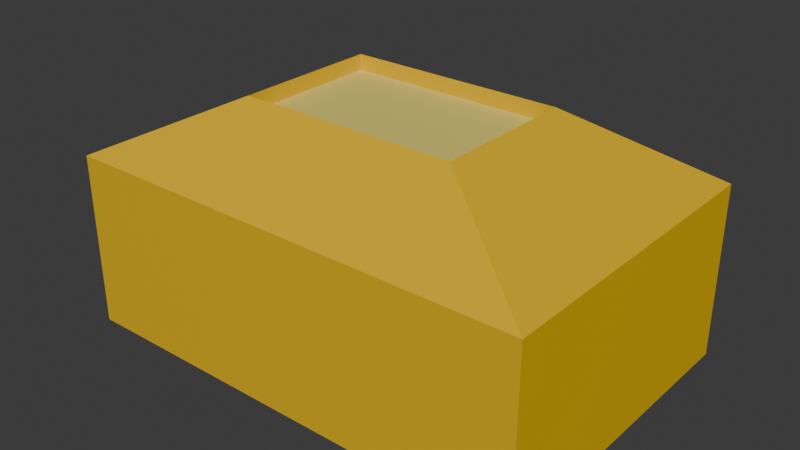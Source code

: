 # Source: Tartaruga.blend  (saved by Blender 4.5.88; exported with 4.5.12 LTS)
import bpy
from mathutils import Matrix  # noqa: F401  (used for matrix-valued properties, if any)

bpy.ops.wm.read_factory_settings(use_empty=True)
scene = bpy.context.scene
scene.name = 'Scene'

# ---- collections
col_tartaruga = bpy.data.collections.new('Tartaruga'); scene.collection.children.link(col_tartaruga)

# ---- materials (node trees are filled in below, after node groups)
mat_material = bpy.data.materials.new('Material')
mat_material.alpha_threshold = 0.0
mat_material.roughness = 0.5
mat_material.line_color = (0.0, 0.0, 0.0, 1.0)
mat_material_001 = bpy.data.materials.new('Material.001')

# ---- material node trees
mat_material.use_nodes = True; mat_material.node_tree.nodes.clear()
_N = mat_material.node_tree.nodes; _L = mat_material.node_tree.links
n0 = _N.new('ShaderNodeOutputMaterial'); n0.name = 'Material Output'; n0.location = (200, 100)
n1 = _N.new('ShaderNodeBsdfPrincipled'); n1.name = 'Principled BSDF'; n1.location = (-200, 100)
n1.inputs[0].default_value = (0.8008, 0.6998, 0.1687, 1.0)
n1.inputs[3].default_value = 1.45
_L.new(n1.outputs[0], n0.inputs[0])
n0.is_active_output = True
mat_material_001.use_nodes = True; mat_material_001.node_tree.nodes.clear()
_N = mat_material_001.node_tree.nodes; _L = mat_material_001.node_tree.links
n0 = _N.new('ShaderNodeBsdfPrincipled'); n0.name = 'Principled BSDF'; n0.location = (-200, 100)
n0.inputs[0].default_value = (0.8006, 0.489, 0.002892, 1.0)
n1 = _N.new('ShaderNodeOutputMaterial'); n1.name = 'Material Output'; n1.location = (200, 100)
_L.new(n0.outputs[0], n1.inputs[0])
n1.is_active_output = True

# ---- world
world_world = bpy.data.worlds.new('World'); scene.world = world_world
world_world.use_nodes = True; world_world.node_tree.nodes.clear()
_N = world_world.node_tree.nodes; _L = world_world.node_tree.links
n0 = _N.new('ShaderNodeOutputWorld'); n0.name = 'World Output'; n0.location = (200, 100)
n1 = _N.new('ShaderNodeBackground'); n1.name = 'Background'; n1.location = (-200, 100)
n1.inputs[0].default_value = (0.05088, 0.05088, 0.05088, 1.0)
_L.new(n1.outputs[0], n0.inputs[0])
n0.is_active_output = True
world_world.color = (0.05088, 0.05088, 0.05088)
world_world.sun_shadow_jitter_overblur = 0.0

# ---- meshes
me_cube_001 = bpy.data.meshes.new('Cube.001')
me_cube_001.from_pydata([(-1.0, -1.0, -1.0), (-1.0, -1.0, 1.0), (-1.0, 1.0, -1.0), (-1.0, 1.0, 1.0), (1.0, -1.0, -1.0), (1.0, -1.0, 1.0), (1.0, 1.0, -1.0), (1.0, 1.0, 1.0), (1.748, 1.0, 1.0), (1.748, 1.0, -1.0), (1.748, -1.0, -1.0), (1.748, -1.0, 1.0), (-1.0, -1.0, 1.0), (-1.0, 1.0, 1.0), (1.0, 1.0, 1.0), (1.0, -1.0, 1.0), (-1.0, -1.0, 1.0), (-1.0, 1.0, 1.0), (1.0, 1.0, 1.0), (1.0, -1.0, 1.0), (-1.0, 1.0, -1.0), (-1.0, -1.0, -1.0), (-1.0, -1.0, 1.0), (-1.0, 1.0, 1.0), (-1.0, 1.0, -1.0), (-1.0, -1.0, -1.0), (-1.0, -1.0, 1.0), (-1.0, 1.0, 1.0), (-1.56, 1.0, -1.0), (-1.56, -1.0, -1.0), (-1.56, -1.0, 1.0), (-1.56, 1.0, 1.0), (3.0, 2.0, -1.8), (3.0, -2.0, -1.8), (-3.0, 2.0, -1.8), (-3.0, -2.0, -1.8), (1.39, 0.9269, 1.2), (3.0, 2.0, 0.3952), (1.39, -0.9269, 1.2), (3.0, -2.0, 0.3952), (-1.39, 0.9269, 1.2), (-3.0, 2.0, 0.3952), (-1.39, -0.9269, 1.2), (-3.0, -2.0, 0.3952), (1.39, -0.9269, 0.1989), (-1.39, -0.9269, 0.1989), (1.39, 0.9269, 0.1989), (-1.39, 0.9269, 0.1989), (1.39, -0.9269, 0.6107), (-1.39, -0.9269, 0.6107), (1.39, 0.9269, 0.6107), (-1.39, 0.9269, 0.6107)], [], [(1, 3, 23, 22), (2, 3, 7, 6), (5, 4, 10, 11), (4, 5, 1, 0), (2, 6, 4, 0), (3, 1, 12, 13), (9, 8, 11, 10), (4, 6, 9, 10), (7, 5, 11, 8), (6, 7, 8, 9), (15, 14, 18, 19), (1, 5, 15, 12), (7, 3, 13, 14), (5, 7, 14, 15), (18, 17, 16, 19), (13, 12, 16, 17), (12, 15, 19, 16), (14, 13, 17, 18), (21, 22, 26, 25), (2, 0, 21, 20), (3, 2, 20, 23), (0, 1, 22, 21), (26, 27, 31, 30), (22, 23, 27, 26), (20, 21, 25, 24), (23, 20, 24, 27), (29, 30, 31, 28), (24, 25, 29, 28), (27, 24, 28, 31), (25, 26, 30, 29), (34, 32, 33, 35), (38, 42, 43, 39), (36, 38, 39, 37), (42, 40, 41, 43), (40, 36, 37, 41), (34, 41, 37, 32), (32, 37, 39, 33), (40, 42, 45, 47), (33, 39, 43, 35), (35, 43, 41, 34), (47, 45, 49, 51), (38, 36, 46, 44), (42, 38, 44, 45), (36, 40, 47, 46), (50, 51, 49, 48), (45, 44, 48, 49), (46, 47, 51, 50), (44, 46, 50, 48)])
me_cube_001.polygons.foreach_set('material_index', [0, 0, 0, 0, 0, 0, 0, 0, 0, 0, 0, 0, 0, 0, 0, 0, 0, 0, 0, 0, 0, 0, 0, 0, 0, 0, 0, 0, 0, 0, 1, 1, 1, 1, 1, 1, 1, 1, 1, 1, 1, 1, 1, 1, 1, 1, 1, 1])
_uv = me_cube_001.uv_layers.new(name='UVMap')
_uv.uv.foreach_set('vector', [0.625, 0.0, 0.625, 0.25, 0.625, 0.25, 0.625, 0.0, 0.375, 0.25, 0.625, 0.25, 0.625, 0.5, 0.375, 0.5, 0.625, 0.75, 0.375, 0.75, 0.375, 0.75, 0.625, 0.75, 0.375, 0.75, 0.625, 0.75, 0.625, 1.0, 0.375, 1.0, 0.125, 0.5, 0.375, 0.5, 0.375, 0.75, 0.125, 0.75, 0.625, 0.25, 0.625, 0.0, 0.625, 0.0, 0.625, 0.25, 0.375, 0.5, 0.625, 0.5, 0.625, 0.75, 0.375, 0.75, 0.375, 0.75, 0.375, 0.5, 0.375, 0.5, 0.375, 0.75, 0.625, 0.5, 0.625, 0.75, 0.625, 0.75, 0.625, 0.5, 0.375, 0.5, 0.625, 0.5, 0.625, 0.5, 0.375, 0.5, 0.625, 0.75, 0.625, 0.5, 0.625, 0.5, 0.625, 0.75, 0.625, 1.0, 0.625, 0.75, 0.625, 0.75, 0.625, 1.0, 0.625, 0.5, 0.625, 0.25, 0.625, 0.25, 0.625, 0.5, 0.625, 0.75, 0.625, 0.5, 0.625, 0.5, 0.625, 0.75, 0.625, 0.5, 0.875, 0.5, 0.875, 0.75, 0.625, 0.75, 0.625, 0.25, 0.625, 0.0, 0.625, 0.0, 0.625, 0.25, 0.625, 1.0, 0.625, 0.75, 0.625, 0.75, 0.625, 1.0, 0.625, 0.5, 0.625, 0.25, 0.625, 0.25, 0.625, 0.5, 0.375, 1.0, 0.625, 1.0, 0.625, 1.0, 0.375, 1.0, 0.125, 0.5, 0.125, 0.75, 0.125, 0.75, 0.125, 0.5, 0.625, 0.25, 0.375, 0.25, 0.375, 0.25, 0.625, 0.25, 0.375, 1.0, 0.625, 1.0, 0.625, 1.0, 0.375, 1.0, 0.625, 0.0, 0.625, 0.25, 0.625, 0.25, 0.625, 0.0, 0.625, 0.0, 0.625, 0.25, 0.625, 0.25, 0.625, 0.0, 0.125, 0.5, 0.125, 0.75, 0.125, 0.75, 0.125, 0.5, 0.625, 0.25, 0.375, 0.25, 0.375, 0.25, 0.625, 0.25, 0.375, 0.0, 0.625, 0.0, 0.625, 0.25, 0.375, 0.25, 0.125, 0.5, 0.125, 0.75, 0.125, 0.75, 0.125, 0.5, 0.625, 0.25, 0.375, 0.25, 0.375, 0.25, 0.625, 0.25, 0.375, 1.0, 0.625, 1.0, 0.625, 1.0, 0.375, 1.0, 0.125, 0.5, 0.375, 0.5, 0.375, 0.75, 0.125, 0.75, 0.6921, 0.6829, 0.8079, 0.6829, 0.875, 0.75, 0.5672, 0.75, 0.6921, 0.5671, 0.6921, 0.6829, 0.5672, 0.75, 0.5672, 0.5, 0.8079, 0.6829, 0.8079, 0.5671, 0.875, 0.5, 0.875, 0.75, 0.8079, 0.5671, 0.6921, 0.5671, 0.5672, 0.5, 0.875, 0.5, 0.375, 0.25, 0.5579, 0.25, 0.5672, 0.5, 0.375, 0.5, 0.375, 0.5, 0.5672, 0.5, 0.5672, 0.75, 0.375, 0.75, 0.8079, 0.5671, 0.8079, 0.6829, 0.8079, 0.6829, 0.8079, 0.5671, 0.375, 0.75, 0.5672, 0.75, 0.5579, 1.0, 0.375, 1.0, 0.375, 0.0, 0.5579, 0.0, 0.5579, 0.25, 0.375, 0.25, 0.8079, 0.5671, 0.8079, 0.6829, 0.8079, 0.6829, 0.8079, 0.5671, 0.6921, 0.6829, 0.6921, 0.5671, 0.6921, 0.5671, 0.6921, 0.6829, 0.8079, 0.6829, 0.6921, 0.6829, 0.6921, 0.6829, 0.8079, 0.6829, 0.6921, 0.5671, 0.8079, 0.5671, 0.8079, 0.5671, 0.6921, 0.5671, 0.6921, 0.5671, 0.8079, 0.5671, 0.8079, 0.6829, 0.6921, 0.6829, 0.8079, 0.6829, 0.6921, 0.6829, 0.6921, 0.6829, 0.8079, 0.6829, 0.6921, 0.5671, 0.8079, 0.5671, 0.8079, 0.5671, 0.6921, 0.5671, 0.6921, 0.6829, 0.6921, 0.5671, 0.6921, 0.5671, 0.6921, 0.6829])
me_cube_001.materials.append(mat_material)
me_cube_001.materials.append(mat_material_001)
me_cube_001.update()

# ---- objects
ob_cube_001 = bpy.data.objects.new('Cube.001', me_cube_001)

# ---- transforms, parenting, visibility, modifiers, constraints
ob_cube_001.location = (0.0, 0.0, 2.3)

# ---- collection membership
col_tartaruga.objects.link(ob_cube_001)

# ---- scene / render settings (as saved in the file)
scene.frame_start = 1; scene.frame_end = 250; scene.frame_set(1)
scene.render.engine = 'BLENDER_EEVEE_NEXT'
bpy.context.view_layer.update()

# ---- added for rendering (the .blend has no active camera and no usable light): camera, sun
cam_auto = bpy.data.cameras.new('AutoCamera')
cam_auto.lens = 50.0
cam_auto.sensor_width = 36.0
cam_auto.clip_end = 1000.0
ob_auto_camera = bpy.data.objects.new('AutoCamera', cam_auto)
scene.collection.objects.link(ob_auto_camera)
ob_auto_camera.location = (7.22624, -8.67148, 7.78099)
ob_auto_camera.rotation_euler = (1.09748, -7.21219e-08, 0.694738)
scene.camera = ob_auto_camera
light_auto_sun = bpy.data.lights.new('AutoSun', 'SUN')
light_auto_sun.energy = 3.0
light_auto_sun.angle = 0.0523599
ob_auto_sun = bpy.data.objects.new('AutoSun', light_auto_sun)
scene.collection.objects.link(ob_auto_sun)
ob_auto_sun.rotation_euler = (0.872665, 0.174533, 0.523599)
bpy.context.view_layer.update()
